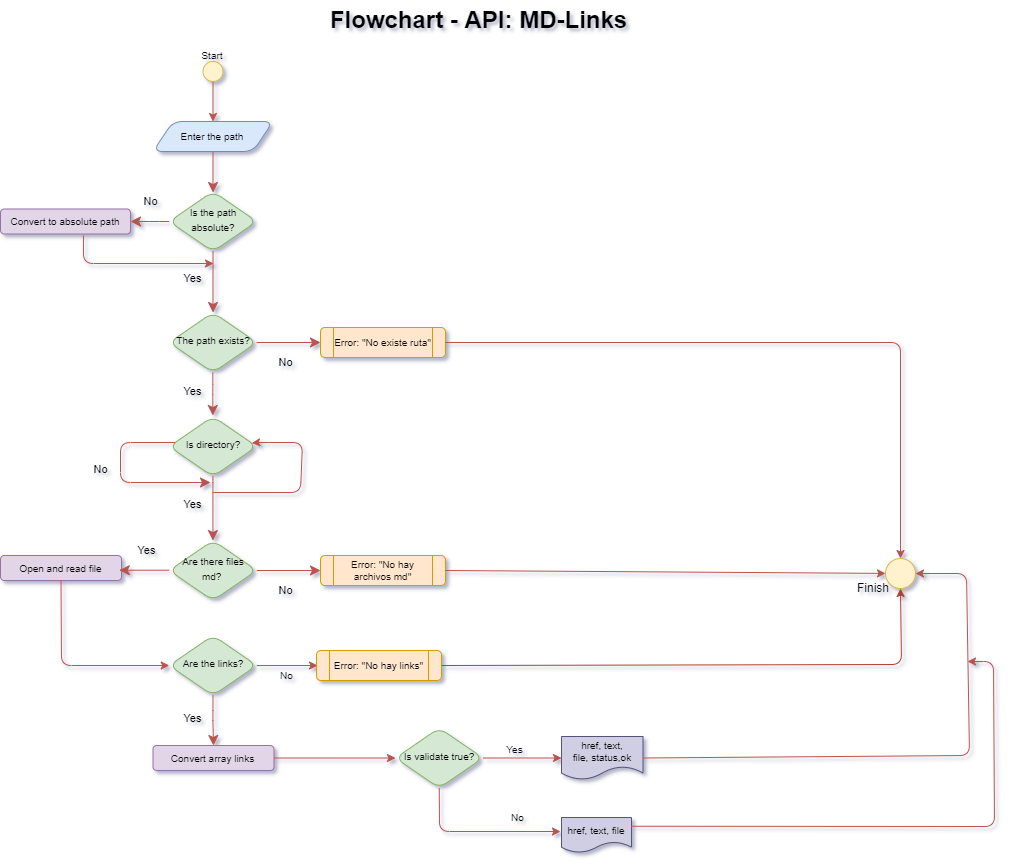

The diagram above was exported from draw.io. Its source (the exported page's mxGraphModel, read from the mxfile embedded in the PNG):
<mxGraphModel dx="3058" dy="631" grid="0" gridSize="10" guides="1" tooltips="1" connect="1" arrows="1" fold="1" page="1" pageScale="1" pageWidth="1654" pageHeight="2336" background="#ffffff" math="0" shadow="1">
  <root>
    <mxCell id="WIyWlLk6GJQsqaUBKTNV-0" />
    <mxCell id="WIyWlLk6GJQsqaUBKTNV-1" parent="WIyWlLk6GJQsqaUBKTNV-0" />
    <mxCell id="WIyWlLk6GJQsqaUBKTNV-2" value="" style="rounded=1;html=1;jettySize=auto;orthogonalLoop=1;fontSize=11;endArrow=classic;endFill=1;endSize=8;strokeWidth=1;shadow=0;labelBackgroundColor=none;edgeStyle=orthogonalEdgeStyle;fillColor=#f8cecc;strokeColor=#b85450;" parent="WIyWlLk6GJQsqaUBKTNV-1" edge="1">
      <mxGeometry relative="1" as="geometry">
        <mxPoint x="-1039.5" y="185" as="sourcePoint" />
        <mxPoint x="-1039.5" y="225" as="targetPoint" />
      </mxGeometry>
    </mxCell>
    <mxCell id="WIyWlLk6GJQsqaUBKTNV-6" value="&lt;font style=&quot;font-size: 10px;&quot;&gt;Is the path absolute?&lt;/font&gt;" style="rhombus;whiteSpace=wrap;html=1;shadow=0;fontFamily=Helvetica;fontSize=12;align=center;strokeWidth=1;spacing=6;spacingTop=-4;fillColor=#d5e8d4;strokeColor=#82b366;rounded=1;" parent="WIyWlLk6GJQsqaUBKTNV-1" vertex="1">
      <mxGeometry x="-1083.25" y="224" width="87.5" height="60" as="geometry" />
    </mxCell>
    <mxCell id="WIyWlLk6GJQsqaUBKTNV-9" value="No" style="edgeStyle=orthogonalEdgeStyle;rounded=1;html=1;jettySize=auto;orthogonalLoop=1;fontSize=11;endArrow=classic;endFill=1;endSize=8;strokeWidth=1;shadow=0;labelBackgroundColor=none;fillColor=#f8cecc;strokeColor=#b85450;" parent="WIyWlLk6GJQsqaUBKTNV-1" source="WIyWlLk6GJQsqaUBKTNV-6" target="l5YnxACi6CsZ1nE1aDdq-5" edge="1">
      <mxGeometry x="-0.1111" y="-20" relative="1" as="geometry">
        <mxPoint as="offset" />
        <mxPoint x="-917.5" y="273" as="sourcePoint" />
        <mxPoint x="-957" y="254" as="targetPoint" />
        <Array as="points" />
      </mxGeometry>
    </mxCell>
    <mxCell id="EPPMr4F6oVnKPwPU_Rqi-2" style="edgeStyle=orthogonalEdgeStyle;rounded=1;orthogonalLoop=1;jettySize=auto;html=1;exitX=0.5;exitY=1;exitDx=0;exitDy=0;fillColor=#f8cecc;strokeColor=#b85450;entryX=0.5;entryY=0;entryDx=0;entryDy=0;" parent="WIyWlLk6GJQsqaUBKTNV-1" source="EPPMr4F6oVnKPwPU_Rqi-0" target="l5YnxACi6CsZ1nE1aDdq-4" edge="1">
      <mxGeometry relative="1" as="geometry">
        <mxPoint x="-1039.5" y="164" as="targetPoint" />
      </mxGeometry>
    </mxCell>
    <mxCell id="EPPMr4F6oVnKPwPU_Rqi-0" value="" style="ellipse;whiteSpace=wrap;html=1;aspect=fixed;fillColor=#fff2cc;strokeColor=#d6b656;rounded=1;" parent="WIyWlLk6GJQsqaUBKTNV-1" vertex="1">
      <mxGeometry x="-1049.5" y="94" width="20" height="20" as="geometry" />
    </mxCell>
    <mxCell id="EPPMr4F6oVnKPwPU_Rqi-19" value="Flowchart - API: MD-Links" style="text;strokeColor=none;fillColor=none;html=1;fontSize=24;fontStyle=1;verticalAlign=middle;align=center;rounded=1;" parent="WIyWlLk6GJQsqaUBKTNV-1" vertex="1">
      <mxGeometry x="-1094" y="33" width="640" height="40" as="geometry" />
    </mxCell>
    <UserObject label="&lt;font style=&quot;font-size: 10px;&quot;&gt;Start&lt;/font&gt;" placeholders="1" name="Variable" id="EPPMr4F6oVnKPwPU_Rqi-20">
      <mxCell style="text;html=1;strokeColor=none;fillColor=none;align=center;verticalAlign=middle;whiteSpace=wrap;overflow=hidden;rounded=1;" parent="WIyWlLk6GJQsqaUBKTNV-1" vertex="1">
        <mxGeometry x="-1079.5" y="78" width="80" height="20" as="geometry" />
      </mxCell>
    </UserObject>
    <mxCell id="l5YnxACi6CsZ1nE1aDdq-4" value="&lt;span style=&quot;&quot;&gt;&lt;font style=&quot;font-size: 10px;&quot;&gt;Enter the path&lt;/font&gt;&lt;/span&gt;" style="shape=parallelogram;perimeter=parallelogramPerimeter;whiteSpace=wrap;html=1;fixedSize=1;fillColor=#dae8fc;strokeColor=#6c8ebf;rounded=1;" parent="WIyWlLk6GJQsqaUBKTNV-1" vertex="1">
      <mxGeometry x="-1099.5" y="154" width="120" height="30" as="geometry" />
    </mxCell>
    <mxCell id="l5YnxACi6CsZ1nE1aDdq-5" value="&lt;font style=&quot;font-size: 10px;&quot;&gt;Convert to absolute path&lt;/font&gt;" style="rounded=1;whiteSpace=wrap;html=1;fillColor=#e1d5e7;strokeColor=#9673a6;" parent="WIyWlLk6GJQsqaUBKTNV-1" vertex="1">
      <mxGeometry x="-1252" y="241.5" width="130" height="25" as="geometry" />
    </mxCell>
    <mxCell id="l5YnxACi6CsZ1nE1aDdq-6" value="Yes" style="edgeStyle=orthogonalEdgeStyle;rounded=1;html=1;jettySize=auto;orthogonalLoop=1;fontSize=11;endArrow=classic;endFill=1;endSize=8;strokeWidth=1;shadow=0;labelBackgroundColor=none;fillColor=#f8cecc;strokeColor=#b85450;exitX=0.5;exitY=1;exitDx=0;exitDy=0;entryX=0.5;entryY=0;entryDx=0;entryDy=0;" parent="WIyWlLk6GJQsqaUBKTNV-1" source="WIyWlLk6GJQsqaUBKTNV-6" target="l5YnxACi6CsZ1nE1aDdq-9" edge="1">
      <mxGeometry x="-0.1111" y="-20" relative="1" as="geometry">
        <mxPoint as="offset" />
        <mxPoint x="-1042" y="294" as="sourcePoint" />
        <mxPoint x="-1039" y="326" as="targetPoint" />
        <Array as="points" />
      </mxGeometry>
    </mxCell>
    <mxCell id="l5YnxACi6CsZ1nE1aDdq-9" value="&lt;font style=&quot;font-size: 10px;&quot;&gt;The path exists?&lt;/font&gt;" style="rhombus;whiteSpace=wrap;html=1;shadow=0;fontFamily=Helvetica;fontSize=12;align=center;strokeWidth=1;spacing=6;spacingTop=-4;fillColor=#d5e8d4;strokeColor=#82b366;rounded=1;" parent="WIyWlLk6GJQsqaUBKTNV-1" vertex="1">
      <mxGeometry x="-1083.25" y="345" width="87.5" height="60" as="geometry" />
    </mxCell>
    <mxCell id="l5YnxACi6CsZ1nE1aDdq-12" value="No" style="edgeStyle=orthogonalEdgeStyle;rounded=1;html=1;jettySize=auto;orthogonalLoop=1;fontSize=11;endArrow=classic;endFill=1;endSize=8;strokeWidth=1;shadow=0;labelBackgroundColor=none;fillColor=#f8cecc;strokeColor=#b85450;" parent="WIyWlLk6GJQsqaUBKTNV-1" target="l5YnxACi6CsZ1nE1aDdq-13" edge="1">
      <mxGeometry x="-0.1111" y="-20" relative="1" as="geometry">
        <mxPoint as="offset" />
        <mxPoint x="-996" y="375" as="sourcePoint" />
        <mxPoint x="-934" y="375" as="targetPoint" />
        <Array as="points" />
      </mxGeometry>
    </mxCell>
    <mxCell id="l5YnxACi6CsZ1nE1aDdq-13" value="Error: &quot;No existe ruta&quot;" style="shape=process;whiteSpace=wrap;html=1;backgroundOutline=1;fontSize=10;fillColor=#ffe6cc;strokeColor=#d79b00;rounded=1;" parent="WIyWlLk6GJQsqaUBKTNV-1" vertex="1">
      <mxGeometry x="-932" y="360" width="125" height="30" as="geometry" />
    </mxCell>
    <mxCell id="rBU7dsKxkNbzj6XLchsq-1" value="Yes" style="edgeStyle=orthogonalEdgeStyle;rounded=1;html=1;jettySize=auto;orthogonalLoop=1;fontSize=11;endArrow=classic;endFill=1;endSize=8;strokeWidth=1;shadow=0;labelBackgroundColor=none;fillColor=#f8cecc;strokeColor=#b85450;" parent="WIyWlLk6GJQsqaUBKTNV-1" edge="1">
      <mxGeometry x="-0.1111" y="-20" relative="1" as="geometry">
        <mxPoint as="offset" />
        <mxPoint x="-1039.67" y="405" as="sourcePoint" />
        <mxPoint x="-1039.67" y="448" as="targetPoint" />
        <Array as="points">
          <mxPoint x="-1039.67" y="427" />
          <mxPoint x="-1039.67" y="427" />
        </Array>
      </mxGeometry>
    </mxCell>
    <mxCell id="rBU7dsKxkNbzj6XLchsq-2" value="&lt;font style=&quot;font-size: 10px;&quot;&gt;Is directory?&lt;/font&gt;" style="rhombus;whiteSpace=wrap;html=1;shadow=0;fontFamily=Helvetica;fontSize=12;align=center;strokeWidth=1;spacing=6;spacingTop=-4;fillColor=#d5e8d4;strokeColor=#82b366;rounded=1;" parent="WIyWlLk6GJQsqaUBKTNV-1" vertex="1">
      <mxGeometry x="-1083.25" y="449" width="87.5" height="60" as="geometry" />
    </mxCell>
    <mxCell id="rBU7dsKxkNbzj6XLchsq-3" value="No" style="edgeStyle=orthogonalEdgeStyle;rounded=1;html=1;jettySize=auto;orthogonalLoop=1;fontSize=11;endArrow=classic;endFill=1;endSize=8;strokeWidth=1;shadow=0;labelBackgroundColor=none;fillColor=#f8cecc;strokeColor=#b85450;" parent="WIyWlLk6GJQsqaUBKTNV-1" source="rBU7dsKxkNbzj6XLchsq-2" edge="1">
      <mxGeometry x="-0.1111" y="-20" relative="1" as="geometry">
        <mxPoint as="offset" />
        <mxPoint x="-1083.25" y="462.8" as="sourcePoint" />
        <mxPoint x="-1042" y="515" as="targetPoint" />
        <Array as="points">
          <mxPoint x="-1132" y="475" />
          <mxPoint x="-1132" y="515" />
        </Array>
      </mxGeometry>
    </mxCell>
    <mxCell id="rBU7dsKxkNbzj6XLchsq-4" value="" style="endArrow=classic;html=1;rounded=1;fillColor=#f8cecc;strokeColor=#b85450;exitX=0.638;exitY=1.06;exitDx=0;exitDy=0;exitPerimeter=0;" parent="WIyWlLk6GJQsqaUBKTNV-1" source="l5YnxACi6CsZ1nE1aDdq-5" edge="1">
      <mxGeometry width="50" height="50" relative="1" as="geometry">
        <mxPoint x="-1152" y="276" as="sourcePoint" />
        <mxPoint x="-1039" y="296" as="targetPoint" />
        <Array as="points">
          <mxPoint x="-1169" y="296" />
        </Array>
      </mxGeometry>
    </mxCell>
    <mxCell id="rBU7dsKxkNbzj6XLchsq-5" value="Yes" style="edgeStyle=orthogonalEdgeStyle;rounded=1;html=1;jettySize=auto;orthogonalLoop=1;fontSize=11;endArrow=classic;endFill=1;endSize=8;strokeWidth=1;shadow=0;labelBackgroundColor=none;fillColor=#f8cecc;strokeColor=#b85450;exitX=0.499;exitY=0.99;exitDx=0;exitDy=0;exitPerimeter=0;" parent="WIyWlLk6GJQsqaUBKTNV-1" source="rBU7dsKxkNbzj6XLchsq-2" target="rBU7dsKxkNbzj6XLchsq-9" edge="1">
      <mxGeometry x="-0.1111" y="-20" relative="1" as="geometry">
        <mxPoint as="offset" />
        <mxPoint x="-1039.92" y="509" as="sourcePoint" />
        <mxPoint x="-1039.92" y="552" as="targetPoint" />
        <Array as="points">
          <mxPoint x="-1040" y="515" />
          <mxPoint x="-1040" y="515" />
        </Array>
      </mxGeometry>
    </mxCell>
    <mxCell id="rBU7dsKxkNbzj6XLchsq-9" value="&lt;font style=&quot;font-size: 10px;&quot;&gt;Are there files md?&amp;nbsp;&lt;/font&gt;" style="rhombus;whiteSpace=wrap;html=1;shadow=0;fontFamily=Helvetica;fontSize=12;align=center;strokeWidth=1;spacing=6;spacingTop=-4;fillColor=#d5e8d4;strokeColor=#82b366;rounded=1;" parent="WIyWlLk6GJQsqaUBKTNV-1" vertex="1">
      <mxGeometry x="-1083.25" y="573" width="87.5" height="60" as="geometry" />
    </mxCell>
    <mxCell id="rBU7dsKxkNbzj6XLchsq-11" value="" style="endArrow=classic;html=1;rounded=1;fillColor=#f8cecc;strokeColor=#b85450;" parent="WIyWlLk6GJQsqaUBKTNV-1" target="rBU7dsKxkNbzj6XLchsq-2" edge="1">
      <mxGeometry width="50" height="50" relative="1" as="geometry">
        <mxPoint x="-1039" y="525" as="sourcePoint" />
        <mxPoint x="-1002" y="475" as="targetPoint" />
        <Array as="points">
          <mxPoint x="-952" y="525" />
          <mxPoint x="-950" y="475" />
          <mxPoint x="-994" y="475" />
        </Array>
      </mxGeometry>
    </mxCell>
    <mxCell id="rBU7dsKxkNbzj6XLchsq-14" value="No" style="edgeStyle=orthogonalEdgeStyle;rounded=1;html=1;jettySize=auto;orthogonalLoop=1;fontSize=11;endArrow=classic;endFill=1;endSize=8;strokeWidth=1;shadow=0;labelBackgroundColor=none;fillColor=#f8cecc;strokeColor=#b85450;entryX=0;entryY=0.5;entryDx=0;entryDy=0;exitX=1;exitY=0.5;exitDx=0;exitDy=0;" parent="WIyWlLk6GJQsqaUBKTNV-1" source="rBU7dsKxkNbzj6XLchsq-9" target="rBU7dsKxkNbzj6XLchsq-15" edge="1">
      <mxGeometry x="-0.1111" y="-20" relative="1" as="geometry">
        <mxPoint as="offset" />
        <mxPoint x="-1082.25" y="603.8" as="sourcePoint" />
        <mxPoint x="-1121" y="603.8" as="targetPoint" />
        <Array as="points" />
      </mxGeometry>
    </mxCell>
    <mxCell id="rBU7dsKxkNbzj6XLchsq-15" value="Error: &quot;No hay archivos md&quot;" style="shape=process;whiteSpace=wrap;html=1;backgroundOutline=1;fontSize=10;fillColor=#ffe6cc;strokeColor=#d79b00;rounded=1;" parent="WIyWlLk6GJQsqaUBKTNV-1" vertex="1">
      <mxGeometry x="-932" y="588" width="125" height="30" as="geometry" />
    </mxCell>
    <mxCell id="rBU7dsKxkNbzj6XLchsq-19" value="&lt;font style=&quot;font-size: 10px;&quot;&gt;Open and read file&lt;/font&gt;" style="rounded=1;whiteSpace=wrap;html=1;fillColor=#e1d5e7;strokeColor=#9673a6;" parent="WIyWlLk6GJQsqaUBKTNV-1" vertex="1">
      <mxGeometry x="-1252" y="588" width="121" height="25" as="geometry" />
    </mxCell>
    <mxCell id="rBU7dsKxkNbzj6XLchsq-24" value="&lt;font style=&quot;font-size: 10px;&quot;&gt;Are the links?&lt;/font&gt;" style="rhombus;whiteSpace=wrap;html=1;shadow=0;fontFamily=Helvetica;fontSize=12;align=center;strokeWidth=1;spacing=6;spacingTop=-4;fillColor=#d5e8d4;strokeColor=#82b366;rounded=1;" parent="WIyWlLk6GJQsqaUBKTNV-1" vertex="1">
      <mxGeometry x="-1083.25" y="668" width="87.5" height="60" as="geometry" />
    </mxCell>
    <mxCell id="rBU7dsKxkNbzj6XLchsq-33" value="" style="endArrow=classic;html=1;rounded=1;fillColor=#f8cecc;strokeColor=#b85450;entryX=0;entryY=0.5;entryDx=0;entryDy=0;exitX=0.5;exitY=1;exitDx=0;exitDy=0;" parent="WIyWlLk6GJQsqaUBKTNV-1" source="rBU7dsKxkNbzj6XLchsq-19" target="rBU7dsKxkNbzj6XLchsq-24" edge="1">
      <mxGeometry width="50" height="50" relative="1" as="geometry">
        <mxPoint x="-1192" y="618" as="sourcePoint" />
        <mxPoint x="-1082" y="688" as="targetPoint" />
        <Array as="points">
          <mxPoint x="-1191" y="698" />
        </Array>
      </mxGeometry>
    </mxCell>
    <mxCell id="rBU7dsKxkNbzj6XLchsq-37" value="Yes" style="edgeStyle=orthogonalEdgeStyle;rounded=1;html=1;jettySize=auto;orthogonalLoop=1;fontSize=11;endArrow=classic;endFill=1;endSize=8;strokeWidth=1;shadow=0;labelBackgroundColor=none;fillColor=#f8cecc;strokeColor=#b85450;exitX=0.5;exitY=1;exitDx=0;exitDy=0;" parent="WIyWlLk6GJQsqaUBKTNV-1" source="rBU7dsKxkNbzj6XLchsq-24" edge="1">
      <mxGeometry x="-0.1111" y="-20" relative="1" as="geometry">
        <mxPoint as="offset" />
        <mxPoint x="-995.75" y="697.71" as="sourcePoint" />
        <mxPoint x="-1039" y="778" as="targetPoint" />
        <Array as="points" />
      </mxGeometry>
    </mxCell>
    <mxCell id="rBU7dsKxkNbzj6XLchsq-39" value="Yes" style="edgeStyle=orthogonalEdgeStyle;rounded=1;html=1;jettySize=auto;orthogonalLoop=1;fontSize=11;endArrow=classic;endFill=1;endSize=8;strokeWidth=1;shadow=0;labelBackgroundColor=none;fillColor=#f8cecc;strokeColor=#b85450;exitX=1;exitY=0.5;exitDx=0;exitDy=0;" parent="WIyWlLk6GJQsqaUBKTNV-1" edge="1">
      <mxGeometry x="-0.1111" y="-20" relative="1" as="geometry">
        <mxPoint as="offset" />
        <mxPoint x="-1083.25" y="602.71" as="sourcePoint" />
        <mxPoint x="-1133.25" y="602.71" as="targetPoint" />
        <Array as="points" />
      </mxGeometry>
    </mxCell>
    <mxCell id="VcVEd52bPUsGGbYu7BF1-2" value="" style="endArrow=classic;html=1;rounded=1;exitX=1;exitY=0.5;exitDx=0;exitDy=0;fillColor=#f8cecc;strokeColor=#b85450;" parent="WIyWlLk6GJQsqaUBKTNV-1" source="rBU7dsKxkNbzj6XLchsq-15" target="VcVEd52bPUsGGbYu7BF1-3" edge="1">
      <mxGeometry width="50" height="50" relative="1" as="geometry">
        <mxPoint x="-672" y="648" as="sourcePoint" />
        <mxPoint x="-522" y="598" as="targetPoint" />
      </mxGeometry>
    </mxCell>
    <mxCell id="VcVEd52bPUsGGbYu7BF1-3" value="" style="ellipse;whiteSpace=wrap;html=1;aspect=fixed;fillColor=#fff2cc;strokeColor=#d6b656;rounded=1;" parent="WIyWlLk6GJQsqaUBKTNV-1" vertex="1">
      <mxGeometry x="-367" y="591" width="30" height="30" as="geometry" />
    </mxCell>
    <mxCell id="VcVEd52bPUsGGbYu7BF1-6" value="Finish" style="text;html=1;strokeColor=none;fillColor=none;align=center;verticalAlign=middle;whiteSpace=wrap;rounded=1;" parent="WIyWlLk6GJQsqaUBKTNV-1" vertex="1">
      <mxGeometry x="-409" y="606" width="60" height="30" as="geometry" />
    </mxCell>
    <mxCell id="VcVEd52bPUsGGbYu7BF1-11" value="" style="endArrow=classic;html=1;rounded=1;entryX=0.5;entryY=0;entryDx=0;entryDy=0;fillColor=#f8cecc;strokeColor=#b85450;" parent="WIyWlLk6GJQsqaUBKTNV-1" source="l5YnxACi6CsZ1nE1aDdq-13" target="VcVEd52bPUsGGbYu7BF1-3" edge="1">
      <mxGeometry width="50" height="50" relative="1" as="geometry">
        <mxPoint x="-804" y="375" as="sourcePoint" />
        <mxPoint x="-754" y="445" as="targetPoint" />
        <Array as="points">
          <mxPoint x="-352" y="375" />
        </Array>
      </mxGeometry>
    </mxCell>
    <mxCell id="V-jlCQ6m2RThy_DMV47X-0" value="&lt;font style=&quot;font-size: 10px;&quot;&gt;Is validate true?&lt;/font&gt;" style="rhombus;whiteSpace=wrap;html=1;shadow=0;fontFamily=Helvetica;fontSize=12;align=center;strokeWidth=1;spacing=6;spacingTop=-4;fillColor=#d5e8d4;strokeColor=#82b366;rounded=1;" parent="WIyWlLk6GJQsqaUBKTNV-1" vertex="1">
      <mxGeometry x="-857" y="760.5" width="87.5" height="60" as="geometry" />
    </mxCell>
    <mxCell id="V-jlCQ6m2RThy_DMV47X-1" value="&lt;font style=&quot;font-size: 10px;&quot;&gt;Convert array links&lt;/font&gt;" style="rounded=1;whiteSpace=wrap;html=1;fillColor=#e1d5e7;strokeColor=#9673a6;" parent="WIyWlLk6GJQsqaUBKTNV-1" vertex="1">
      <mxGeometry x="-1099.5" y="778" width="121" height="25" as="geometry" />
    </mxCell>
    <mxCell id="V-jlCQ6m2RThy_DMV47X-4" value="" style="endArrow=classic;html=1;rounded=1;exitX=1;exitY=0.5;exitDx=0;exitDy=0;fillColor=#f8cecc;strokeColor=#b85450;entryX=0;entryY=0.5;entryDx=0;entryDy=0;" parent="WIyWlLk6GJQsqaUBKTNV-1" source="V-jlCQ6m2RThy_DMV47X-0" target="V-jlCQ6m2RThy_DMV47X-5" edge="1">
      <mxGeometry width="50" height="50" relative="1" as="geometry">
        <mxPoint x="-864" y="748" as="sourcePoint" />
        <mxPoint x="-827" y="747" as="targetPoint" />
      </mxGeometry>
    </mxCell>
    <mxCell id="V-jlCQ6m2RThy_DMV47X-5" value="&lt;font color=&quot;#020203&quot; style=&quot;font-size: 10px; background-color: rgb(208, 206, 226);&quot;&gt;&lt;span style=&quot;text-align: left; font-size: 10px;&quot;&gt;&lt;font style=&quot;font-size: 10px;&quot;&gt;href, text, file,&amp;nbsp;&lt;/font&gt;&lt;/span&gt;&lt;span style=&quot;font-size: 10px; text-align: left;&quot;&gt;status,ok&lt;/span&gt;&lt;/font&gt;&lt;span style=&quot;text-align: left; background-color: rgba(110, 118, 129, 0.4); font-size: 10px;&quot;&gt;&lt;font style=&quot;font-size: 10px;&quot; color=&quot;#020203&quot;&gt;&lt;br style=&quot;font-size: 10px;&quot;&gt;&lt;/font&gt;&lt;/span&gt;" style="shape=document;whiteSpace=wrap;html=1;boundedLbl=1;fillColor=#d0cee2;strokeColor=#56517e;fontFamily=Helvetica;fontSize=10;rounded=1;" parent="WIyWlLk6GJQsqaUBKTNV-1" vertex="1">
      <mxGeometry x="-691" y="769" width="81.5" height="43" as="geometry" />
    </mxCell>
    <mxCell id="V-jlCQ6m2RThy_DMV47X-11" value="Yes" style="text;html=1;align=center;verticalAlign=middle;resizable=0;points=[];autosize=1;strokeColor=none;fillColor=none;fontSize=10;fontFamily=Helvetica;fontColor=#020203;rounded=1;" parent="WIyWlLk6GJQsqaUBKTNV-1" vertex="1">
      <mxGeometry x="-753" y="772" width="30" height="20" as="geometry" />
    </mxCell>
    <mxCell id="V-jlCQ6m2RThy_DMV47X-12" value="No" style="text;html=1;align=center;verticalAlign=middle;resizable=0;points=[];autosize=1;strokeColor=none;fillColor=none;fontSize=10;fontFamily=Helvetica;fontColor=#020203;rounded=1;" parent="WIyWlLk6GJQsqaUBKTNV-1" vertex="1">
      <mxGeometry x="-750" y="840" width="30" height="20" as="geometry" />
    </mxCell>
    <mxCell id="V-jlCQ6m2RThy_DMV47X-15" value="" style="endArrow=classic;html=1;rounded=1;fontFamily=Helvetica;fontSize=10;fontColor=#020203;fillColor=#fad9d5;strokeColor=#ae4132;entryX=0.5;entryY=1;entryDx=0;entryDy=0;exitX=1;exitY=0.5;exitDx=0;exitDy=0;" parent="WIyWlLk6GJQsqaUBKTNV-1" source="AvzsJtdLSjCK6OgbrnnH-4" edge="1" target="VcVEd52bPUsGGbYu7BF1-3">
      <mxGeometry width="50" height="50" relative="1" as="geometry">
        <mxPoint x="-804" y="697" as="sourcePoint" />
        <mxPoint x="-500" y="598" as="targetPoint" />
        <Array as="points">
          <mxPoint x="-351" y="697" />
        </Array>
      </mxGeometry>
    </mxCell>
    <mxCell id="V-jlCQ6m2RThy_DMV47X-16" value="&lt;font color=&quot;#020203&quot; style=&quot;font-size: 10px; background-color: rgb(208, 206, 226);&quot;&gt;&lt;span style=&quot;text-align: left; font-size: 10px;&quot;&gt;&lt;font style=&quot;font-size: 10px;&quot;&gt;href, text, file&lt;/font&gt;&lt;/span&gt;&lt;/font&gt;&lt;span style=&quot;text-align: left; background-color: rgba(110, 118, 129, 0.4); font-size: 10px;&quot;&gt;&lt;font style=&quot;font-size: 10px;&quot; color=&quot;#020203&quot;&gt;&lt;br style=&quot;font-size: 10px;&quot;&gt;&lt;/font&gt;&lt;/span&gt;" style="shape=document;whiteSpace=wrap;html=1;boundedLbl=1;fillColor=#d0cee2;strokeColor=#56517e;fontFamily=Helvetica;fontSize=10;rounded=1;" parent="WIyWlLk6GJQsqaUBKTNV-1" vertex="1">
      <mxGeometry x="-691" y="850" width="70" height="35" as="geometry" />
    </mxCell>
    <mxCell id="AvzsJtdLSjCK6OgbrnnH-0" value="" style="endArrow=classic;html=1;rounded=1;exitX=1;exitY=0.5;exitDx=0;exitDy=0;entryX=0;entryY=0.5;entryDx=0;entryDy=0;fillColor=#f8cecc;strokeColor=#b85450;" edge="1" parent="WIyWlLk6GJQsqaUBKTNV-1" source="V-jlCQ6m2RThy_DMV47X-1" target="V-jlCQ6m2RThy_DMV47X-0">
      <mxGeometry width="50" height="50" relative="1" as="geometry">
        <mxPoint x="-852" y="864" as="sourcePoint" />
        <mxPoint x="-802" y="814" as="targetPoint" />
      </mxGeometry>
    </mxCell>
    <mxCell id="AvzsJtdLSjCK6OgbrnnH-1" value="" style="endArrow=classic;html=1;rounded=1;exitX=1;exitY=0.5;exitDx=0;exitDy=0;entryX=1;entryY=0.5;entryDx=0;entryDy=0;fillColor=#f8cecc;strokeColor=#b85450;" edge="1" parent="WIyWlLk6GJQsqaUBKTNV-1" source="V-jlCQ6m2RThy_DMV47X-5" target="VcVEd52bPUsGGbYu7BF1-3">
      <mxGeometry width="50" height="50" relative="1" as="geometry">
        <mxPoint x="-713" y="661" as="sourcePoint" />
        <mxPoint x="-663" y="611" as="targetPoint" />
        <Array as="points">
          <mxPoint x="-283" y="788" />
          <mxPoint x="-286" y="606" />
        </Array>
      </mxGeometry>
    </mxCell>
    <mxCell id="AvzsJtdLSjCK6OgbrnnH-2" value="No" style="text;html=1;align=center;verticalAlign=middle;resizable=0;points=[];autosize=1;strokeColor=none;fillColor=none;fontSize=10;rounded=1;" vertex="1" parent="WIyWlLk6GJQsqaUBKTNV-1">
      <mxGeometry x="-977.5" y="700" width="23" height="16" as="geometry" />
    </mxCell>
    <mxCell id="AvzsJtdLSjCK6OgbrnnH-3" value="" style="endArrow=classic;html=1;rounded=1;exitX=1;exitY=0.5;exitDx=0;exitDy=0;fillColor=#f8cecc;strokeColor=#b85450;" edge="1" parent="WIyWlLk6GJQsqaUBKTNV-1" source="rBU7dsKxkNbzj6XLchsq-24">
      <mxGeometry width="50" height="50" relative="1" as="geometry">
        <mxPoint x="-793" y="746" as="sourcePoint" />
        <mxPoint x="-935" y="698" as="targetPoint" />
      </mxGeometry>
    </mxCell>
    <mxCell id="AvzsJtdLSjCK6OgbrnnH-4" value="Error: &quot;No hay links&quot;" style="shape=process;whiteSpace=wrap;html=1;backgroundOutline=1;fontSize=10;fillColor=#ffe6cc;strokeColor=#d79b00;rounded=1;" vertex="1" parent="WIyWlLk6GJQsqaUBKTNV-1">
      <mxGeometry x="-936" y="683" width="125" height="30" as="geometry" />
    </mxCell>
    <mxCell id="AvzsJtdLSjCK6OgbrnnH-5" value="" style="endArrow=classic;html=1;rounded=1;fontSize=10;exitX=0.5;exitY=1;exitDx=0;exitDy=0;fillColor=#f8cecc;strokeColor=#b85450;" edge="1" parent="WIyWlLk6GJQsqaUBKTNV-1" source="V-jlCQ6m2RThy_DMV47X-0">
      <mxGeometry width="50" height="50" relative="1" as="geometry">
        <mxPoint x="-1106" y="794" as="sourcePoint" />
        <mxPoint x="-692" y="864" as="targetPoint" />
        <Array as="points">
          <mxPoint x="-813" y="864" />
        </Array>
      </mxGeometry>
    </mxCell>
    <mxCell id="AvzsJtdLSjCK6OgbrnnH-7" value="" style="endArrow=classic;html=1;rounded=1;fontSize=10;exitX=1;exitY=0.25;exitDx=0;exitDy=0;fillColor=#f8cecc;strokeColor=#b85450;" edge="1" parent="WIyWlLk6GJQsqaUBKTNV-1" source="V-jlCQ6m2RThy_DMV47X-16">
      <mxGeometry width="50" height="50" relative="1" as="geometry">
        <mxPoint x="-736" y="821" as="sourcePoint" />
        <mxPoint x="-285" y="694" as="targetPoint" />
        <Array as="points">
          <mxPoint x="-258" y="859" />
          <mxPoint x="-259" y="694" />
        </Array>
      </mxGeometry>
    </mxCell>
  </root>
</mxGraphModel>